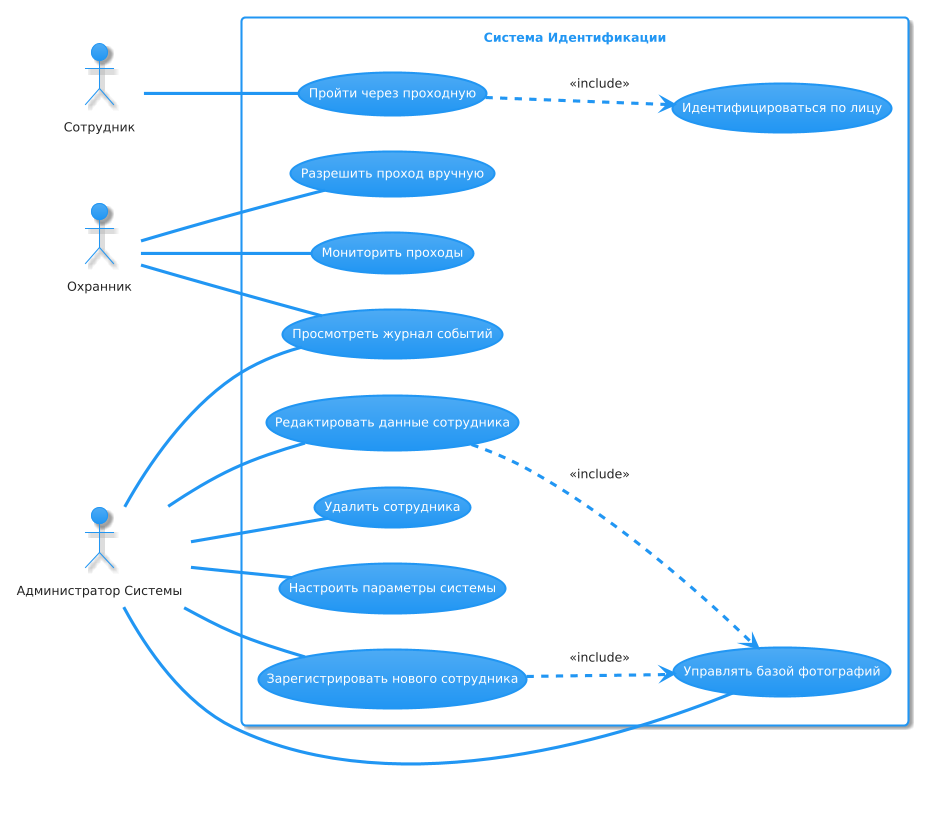

The diagram above was rendered by PlantUML. Its source (embedded in the PNG):
@startuml
!theme materia
left to right direction

actor Сотрудник
actor Охранник
actor "Администратор Системы" as Admin

rectangle "Система Идентификации" {
  usecase "Пройти через проходную" as UC_Pass
  usecase "Идентифицироваться по лицу" as UC_Identify
  usecase "Мониторить проходы" as UC_Monitor
  usecase "Просмотреть журнал событий" as UC_ViewLog
  usecase "Разрешить проход вручную" as UC_ManualPass
  usecase "Зарегистрировать нового сотрудника" as UC_Register
  usecase "Редактировать данные сотрудника" as UC_EditEmp
  usecase "Удалить сотрудника" as UC_DeleteEmp
  usecase "Настроить параметры системы" as UC_Configure
  usecase "Управлять базой фотографий" as UC_ManagePhotos
}

Сотрудник -- UC_Pass
UC_Pass ..> UC_Identify : <<include>>

Охранник -- UC_Monitor
Охранник -- UC_ViewLog
Охранник -- UC_ManualPass

Admin -- UC_Register
Admin -- UC_EditEmp
Admin -- UC_DeleteEmp
Admin -- UC_Configure
Admin -- UC_ViewLog
Admin -- UC_ManagePhotos
UC_Register ..> UC_ManagePhotos : <<include>>
UC_EditEmp ..> UC_ManagePhotos : <<include>>
@enduml